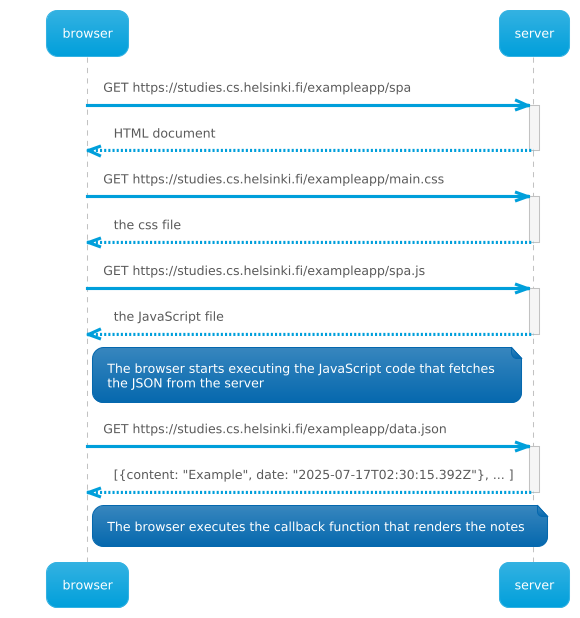

The diagram above was rendered by PlantUML. Its source (embedded in the PNG):
@startuml
!theme bluegray
    participant browser
    participant server

    browser->>server: GET https://studies.cs.helsinki.fi/exampleapp/spa
    activate server
    server-->>browser: HTML document
    deactivate server

    browser->>server: GET https://studies.cs.helsinki.fi/exampleapp/main.css
    activate server
    server-->>browser: the css file
    deactivate server

    browser->>server: GET https://studies.cs.helsinki.fi/exampleapp/spa.js
    activate server
    server-->>browser: the JavaScript file
    deactivate server

    Note right of browser: The browser starts executing the JavaScript code that fetches \nthe JSON from the server

    browser->>server: GET https://studies.cs.helsinki.fi/exampleapp/data.json
    activate server
    server-->>browser: [{content: "Example", date: "2025-07-17T02:30:15.392Z"}, ... ]
    deactivate server

    Note right of browser: The browser executes the callback function that renders the notes
@enduml